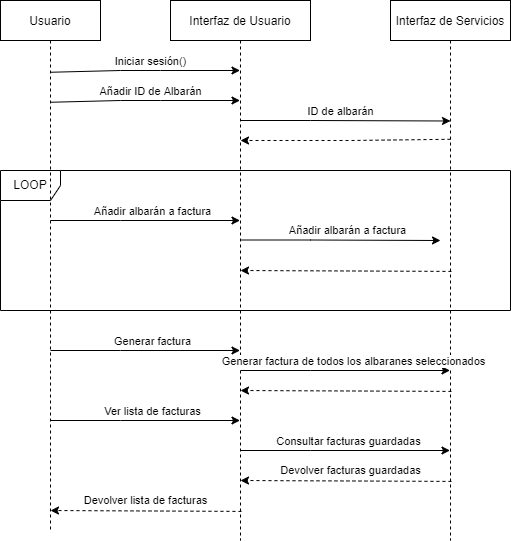

The diagram above was exported from draw.io. Its source (the exported page's mxGraphModel, read from the mxfile embedded in the PNG):
<mxGraphModel dx="868" dy="425" grid="1" gridSize="10" guides="1" tooltips="1" connect="1" arrows="1" fold="1" page="1" pageScale="1" pageWidth="850" pageHeight="1100" math="0" shadow="0">
  <root>
    <mxCell id="0" />
    <mxCell id="1" parent="0" />
    <mxCell id="pT6iKwEg454wdD3avMkv-4" value="LOOP" style="shape=umlFrame;whiteSpace=wrap;html=1;" vertex="1" parent="1">
      <mxGeometry x="120" y="250" width="510" height="140" as="geometry" />
    </mxCell>
    <mxCell id="3nuBFxr9cyL0pnOWT2aG-5" value="Interfaz de Usuario" style="shape=umlLifeline;perimeter=lifelinePerimeter;container=0;collapsible=0;recursiveResize=0;rounded=0;shadow=0;strokeWidth=1;" parent="1" vertex="1">
      <mxGeometry x="290" y="80" width="140" height="540" as="geometry" />
    </mxCell>
    <mxCell id="pT6iKwEg454wdD3avMkv-2" value="" style="endArrow=classic;html=1;rounded=0;exitX=0.5;exitY=0.192;exitDx=0;exitDy=0;exitPerimeter=0;" edge="1" parent="1" source="3nuBFxr9cyL0pnOWT2aG-1" target="3nuBFxr9cyL0pnOWT2aG-5">
      <mxGeometry width="50" height="50" relative="1" as="geometry">
        <mxPoint x="170" y="160" as="sourcePoint" />
        <mxPoint x="340" y="160" as="targetPoint" />
        <Array as="points">
          <mxPoint x="240" y="180" />
          <mxPoint x="280" y="180" />
        </Array>
      </mxGeometry>
    </mxCell>
    <mxCell id="pT6iKwEg454wdD3avMkv-3" value="Añadir ID de Albarán" style="edgeLabel;html=1;align=center;verticalAlign=middle;resizable=0;points=[];" vertex="1" connectable="0" parent="pT6iKwEg454wdD3avMkv-2">
      <mxGeometry x="0.1307" relative="1" as="geometry">
        <mxPoint x="-7" y="-10" as="offset" />
      </mxGeometry>
    </mxCell>
    <mxCell id="3nuBFxr9cyL0pnOWT2aG-1" value="Usuario" style="shape=umlLifeline;perimeter=lifelinePerimeter;container=1;collapsible=0;recursiveResize=0;rounded=0;shadow=0;strokeWidth=1;" parent="1" vertex="1">
      <mxGeometry x="120" y="80" width="100" height="530" as="geometry" />
    </mxCell>
    <mxCell id="pT6iKwEg454wdD3avMkv-5" value="" style="endArrow=classic;html=1;rounded=0;" edge="1" parent="1">
      <mxGeometry width="50" height="50" relative="1" as="geometry">
        <mxPoint x="360" y="200" as="sourcePoint" />
        <mxPoint x="570" y="200.5" as="targetPoint" />
        <Array as="points">
          <mxPoint x="430" y="200" />
        </Array>
      </mxGeometry>
    </mxCell>
    <mxCell id="pT6iKwEg454wdD3avMkv-7" value="ID de albarán" style="edgeLabel;html=1;align=center;verticalAlign=middle;resizable=0;points=[];" vertex="1" connectable="0" parent="pT6iKwEg454wdD3avMkv-5">
      <mxGeometry x="0.4286" y="-1" relative="1" as="geometry">
        <mxPoint x="-50" y="-11" as="offset" />
      </mxGeometry>
    </mxCell>
    <mxCell id="pT6iKwEg454wdD3avMkv-8" value="" style="endArrow=classic;html=1;rounded=0;exitX=0.5;exitY=0.257;exitDx=0;exitDy=0;exitPerimeter=0;dashed=1;" edge="1" parent="1" source="pT6iKwEg454wdD3avMkv-1">
      <mxGeometry width="50" height="50" relative="1" as="geometry">
        <mxPoint x="440" y="280" as="sourcePoint" />
        <mxPoint x="360" y="220" as="targetPoint" />
        <Array as="points">
          <mxPoint x="470" y="220" />
        </Array>
      </mxGeometry>
    </mxCell>
    <mxCell id="pT6iKwEg454wdD3avMkv-1" value="Interfaz de Servicios" style="shape=umlLifeline;perimeter=lifelinePerimeter;container=1;collapsible=0;recursiveResize=0;rounded=0;shadow=0;strokeWidth=1;" vertex="1" parent="1">
      <mxGeometry x="510" y="80" width="120" height="540" as="geometry" />
    </mxCell>
    <mxCell id="pT6iKwEg454wdD3avMkv-13" value="" style="endArrow=classic;html=1;rounded=0;" edge="1" parent="1">
      <mxGeometry width="50" height="50" relative="1" as="geometry">
        <mxPoint x="170" y="300" as="sourcePoint" />
        <mxPoint x="359.5" y="300" as="targetPoint" />
        <Array as="points">
          <mxPoint x="240" y="300" />
        </Array>
      </mxGeometry>
    </mxCell>
    <mxCell id="pT6iKwEg454wdD3avMkv-14" value="Añadir albarán a factura" style="edgeLabel;html=1;align=center;verticalAlign=middle;resizable=0;points=[];" vertex="1" connectable="0" parent="pT6iKwEg454wdD3avMkv-13">
      <mxGeometry x="0.1307" relative="1" as="geometry">
        <mxPoint x="-6" y="-10" as="offset" />
      </mxGeometry>
    </mxCell>
    <mxCell id="pT6iKwEg454wdD3avMkv-17" value="" style="endArrow=classic;html=1;rounded=0;" edge="1" parent="1">
      <mxGeometry width="50" height="50" relative="1" as="geometry">
        <mxPoint x="360" y="319.5" as="sourcePoint" />
        <mxPoint x="560" y="320" as="targetPoint" />
        <Array as="points">
          <mxPoint x="430" y="319.5" />
        </Array>
      </mxGeometry>
    </mxCell>
    <mxCell id="pT6iKwEg454wdD3avMkv-18" value="Añadir albarán a factura" style="edgeLabel;html=1;align=center;verticalAlign=middle;resizable=0;points=[];" vertex="1" connectable="0" parent="pT6iKwEg454wdD3avMkv-17">
      <mxGeometry x="0.1307" relative="1" as="geometry">
        <mxPoint x="-6" y="-10" as="offset" />
      </mxGeometry>
    </mxCell>
    <mxCell id="pT6iKwEg454wdD3avMkv-19" value="" style="endArrow=classic;html=1;rounded=0;exitX=0.508;exitY=0.388;exitDx=0;exitDy=0;exitPerimeter=0;dashed=1;" edge="1" parent="1">
      <mxGeometry width="50" height="50" relative="1" as="geometry">
        <mxPoint x="570.96" y="350.9200000000001" as="sourcePoint" />
        <mxPoint x="360" y="350" as="targetPoint" />
      </mxGeometry>
    </mxCell>
    <mxCell id="pT6iKwEg454wdD3avMkv-20" value="" style="endArrow=classic;html=1;rounded=0;" edge="1" parent="1">
      <mxGeometry width="50" height="50" relative="1" as="geometry">
        <mxPoint x="170" y="430" as="sourcePoint" />
        <mxPoint x="359.5" y="430" as="targetPoint" />
        <Array as="points">
          <mxPoint x="240" y="430" />
        </Array>
      </mxGeometry>
    </mxCell>
    <mxCell id="pT6iKwEg454wdD3avMkv-21" value="Generar factura" style="edgeLabel;html=1;align=center;verticalAlign=middle;resizable=0;points=[];" vertex="1" connectable="0" parent="pT6iKwEg454wdD3avMkv-20">
      <mxGeometry x="0.1307" relative="1" as="geometry">
        <mxPoint x="-6" y="-10" as="offset" />
      </mxGeometry>
    </mxCell>
    <mxCell id="pT6iKwEg454wdD3avMkv-22" value="" style="endArrow=classic;html=1;rounded=0;" edge="1" parent="1" target="pT6iKwEg454wdD3avMkv-1">
      <mxGeometry width="50" height="50" relative="1" as="geometry">
        <mxPoint x="360" y="450" as="sourcePoint" />
        <mxPoint x="549.5" y="450" as="targetPoint" />
        <Array as="points">
          <mxPoint x="430" y="450" />
        </Array>
      </mxGeometry>
    </mxCell>
    <mxCell id="pT6iKwEg454wdD3avMkv-23" value="Generar factura de todos los albaranes seleccionados" style="edgeLabel;html=1;align=center;verticalAlign=middle;resizable=0;points=[];" vertex="1" connectable="0" parent="pT6iKwEg454wdD3avMkv-22">
      <mxGeometry x="0.1307" relative="1" as="geometry">
        <mxPoint x="-6" y="-10" as="offset" />
      </mxGeometry>
    </mxCell>
    <mxCell id="pT6iKwEg454wdD3avMkv-24" value="" style="endArrow=classic;html=1;rounded=0;exitX=0.508;exitY=0.388;exitDx=0;exitDy=0;exitPerimeter=0;dashed=1;" edge="1" parent="1">
      <mxGeometry width="50" height="50" relative="1" as="geometry">
        <mxPoint x="570.96" y="470.9200000000001" as="sourcePoint" />
        <mxPoint x="360" y="470" as="targetPoint" />
      </mxGeometry>
    </mxCell>
    <mxCell id="pT6iKwEg454wdD3avMkv-25" value="" style="endArrow=classic;html=1;rounded=0;" edge="1" parent="1">
      <mxGeometry width="50" height="50" relative="1" as="geometry">
        <mxPoint x="170" y="500" as="sourcePoint" />
        <mxPoint x="359.5" y="500" as="targetPoint" />
        <Array as="points">
          <mxPoint x="240" y="500" />
        </Array>
      </mxGeometry>
    </mxCell>
    <mxCell id="pT6iKwEg454wdD3avMkv-26" value="Ver lista de facturas" style="edgeLabel;html=1;align=center;verticalAlign=middle;resizable=0;points=[];" vertex="1" connectable="0" parent="pT6iKwEg454wdD3avMkv-25">
      <mxGeometry x="0.1307" relative="1" as="geometry">
        <mxPoint x="-6" y="-10" as="offset" />
      </mxGeometry>
    </mxCell>
    <mxCell id="pT6iKwEg454wdD3avMkv-27" value="" style="endArrow=classic;html=1;rounded=0;" edge="1" parent="1" target="pT6iKwEg454wdD3avMkv-1">
      <mxGeometry width="50" height="50" relative="1" as="geometry">
        <mxPoint x="360" y="530" as="sourcePoint" />
        <mxPoint x="549.5" y="530" as="targetPoint" />
        <Array as="points">
          <mxPoint x="430" y="530" />
        </Array>
      </mxGeometry>
    </mxCell>
    <mxCell id="pT6iKwEg454wdD3avMkv-28" value="Consultar facturas guardadas" style="edgeLabel;html=1;align=center;verticalAlign=middle;resizable=0;points=[];" vertex="1" connectable="0" parent="pT6iKwEg454wdD3avMkv-27">
      <mxGeometry x="0.1307" relative="1" as="geometry">
        <mxPoint x="-11" y="-10" as="offset" />
      </mxGeometry>
    </mxCell>
    <mxCell id="pT6iKwEg454wdD3avMkv-29" value="" style="endArrow=classic;html=1;rounded=0;exitX=0.508;exitY=0.388;exitDx=0;exitDy=0;exitPerimeter=0;dashed=1;" edge="1" parent="1">
      <mxGeometry width="50" height="50" relative="1" as="geometry">
        <mxPoint x="570.96" y="560.9200000000001" as="sourcePoint" />
        <mxPoint x="360" y="560" as="targetPoint" />
      </mxGeometry>
    </mxCell>
    <mxCell id="pT6iKwEg454wdD3avMkv-30" value="Devolver facturas guardadas" style="edgeLabel;html=1;align=center;verticalAlign=middle;resizable=0;points=[];" vertex="1" connectable="0" parent="pT6iKwEg454wdD3avMkv-29">
      <mxGeometry x="-0.5359" y="2" relative="1" as="geometry">
        <mxPoint x="-52" y="-13" as="offset" />
      </mxGeometry>
    </mxCell>
    <mxCell id="pT6iKwEg454wdD3avMkv-31" value="" style="endArrow=classic;html=1;rounded=0;exitX=0.508;exitY=0.388;exitDx=0;exitDy=0;exitPerimeter=0;dashed=1;" edge="1" parent="1">
      <mxGeometry width="50" height="50" relative="1" as="geometry">
        <mxPoint x="360.96000000000004" y="590.9200000000001" as="sourcePoint" />
        <mxPoint x="170" y="590" as="targetPoint" />
      </mxGeometry>
    </mxCell>
    <mxCell id="pT6iKwEg454wdD3avMkv-32" value="Devolver lista de facturas" style="edgeLabel;html=1;align=center;verticalAlign=middle;resizable=0;points=[];" vertex="1" connectable="0" parent="pT6iKwEg454wdD3avMkv-31">
      <mxGeometry x="-0.5359" y="2" relative="1" as="geometry">
        <mxPoint x="-52" y="-13" as="offset" />
      </mxGeometry>
    </mxCell>
    <mxCell id="pT6iKwEg454wdD3avMkv-33" value="" style="endArrow=classic;html=1;rounded=0;exitX=0.5;exitY=0.192;exitDx=0;exitDy=0;exitPerimeter=0;" edge="1" parent="1">
      <mxGeometry width="50" height="50" relative="1" as="geometry">
        <mxPoint x="170" y="151.76" as="sourcePoint" />
        <mxPoint x="359.5" y="150" as="targetPoint" />
        <Array as="points">
          <mxPoint x="240" y="150" />
          <mxPoint x="280" y="150" />
        </Array>
      </mxGeometry>
    </mxCell>
    <mxCell id="pT6iKwEg454wdD3avMkv-34" value="Iniciar sesión()" style="edgeLabel;html=1;align=center;verticalAlign=middle;resizable=0;points=[];" vertex="1" connectable="0" parent="pT6iKwEg454wdD3avMkv-33">
      <mxGeometry x="0.1307" relative="1" as="geometry">
        <mxPoint x="-7" y="-10" as="offset" />
      </mxGeometry>
    </mxCell>
  </root>
</mxGraphModel>